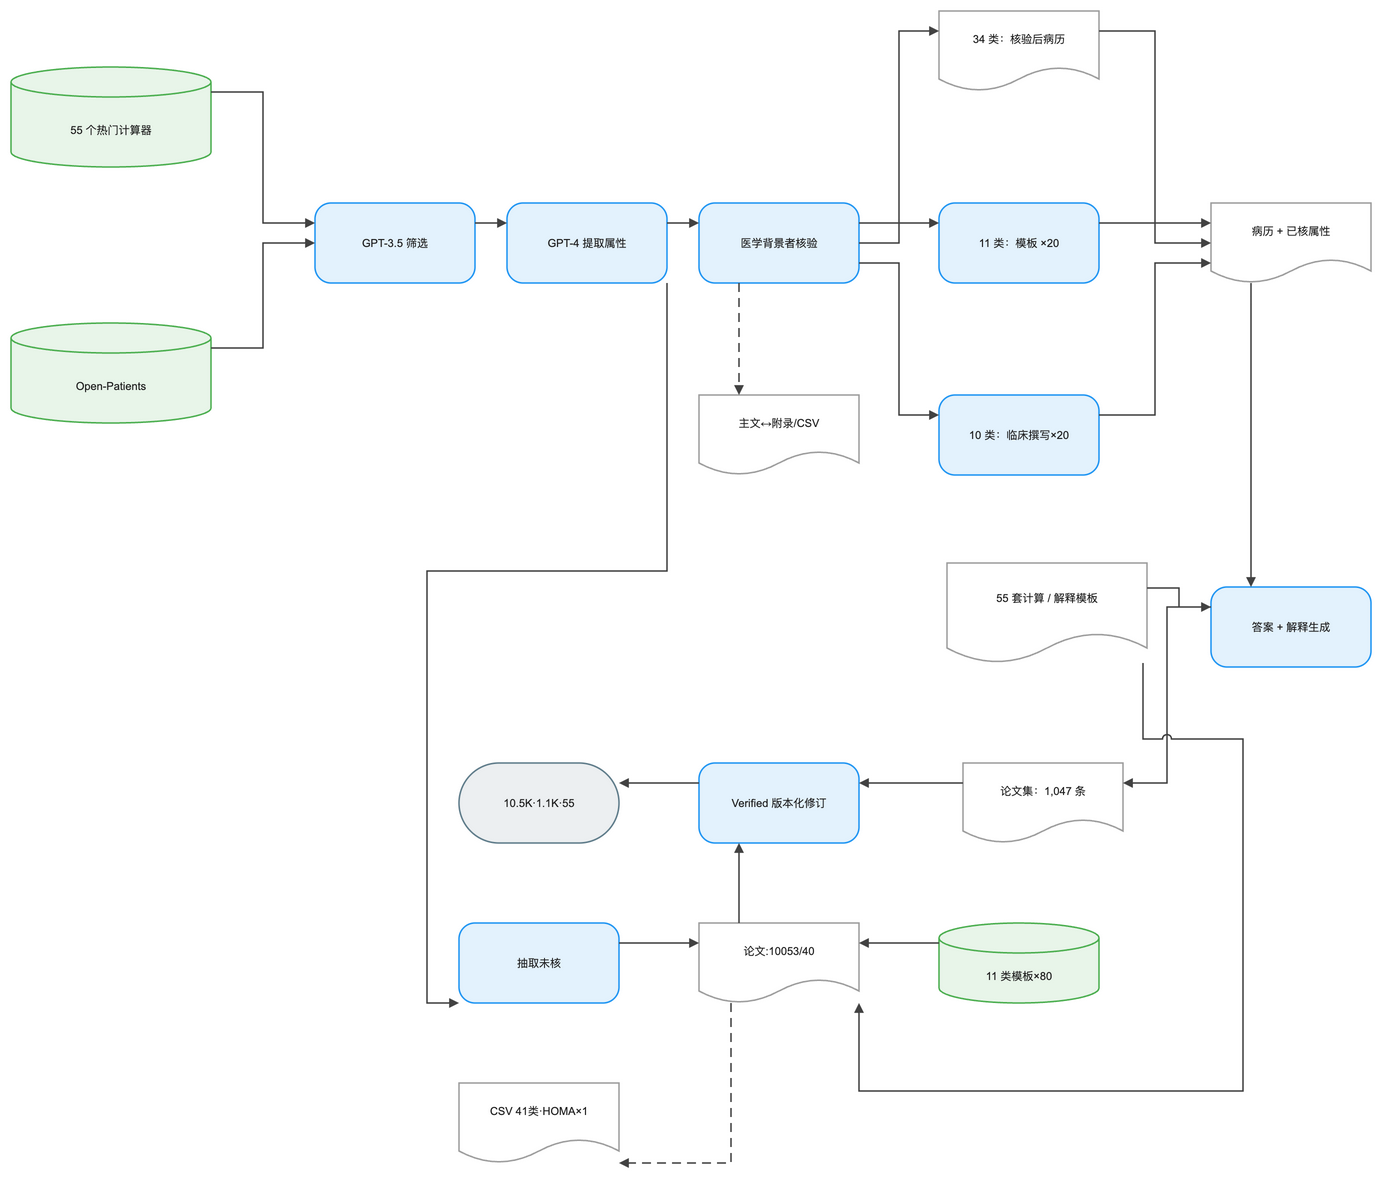

The diagram above was exported from draw.io. Its source (the exported page's mxGraphModel, read from the mxfile embedded in the PNG):
<mxGraphModel dx="1120" dy="720" grid="1" gridSize="8" guides="1" tooltips="1" connect="1" arrows="1" fold="1" page="1" pageScale="1" pageWidth="1408" pageHeight="1192" math="1" background="#FFFFFF">
  <root>
    <mxCell id="0" />
    <mxCell id="1" parent="0" />
    <mxCell id="2" value="55 个热门计算器" style="shape=cylinder3;boundedLbl=1;backgroundOutline=1;size=15;html=1;whiteSpace=wrap;fillColor=#E8F5E9;strokeColor=#4CAF50;strokeWidth=1.5;fontColor=#212121;fontSize=11;fontFamily=Arial, Helvetica, sans-serif;verticalAlign=middle;align=center" vertex="1" parent="1">
      <mxGeometry x="-32" y="16" width="200" height="100" as="geometry" />
    </mxCell>
    <mxCell id="3" value="Open-Patients" style="shape=cylinder3;boundedLbl=1;backgroundOutline=1;size=15;html=1;whiteSpace=wrap;fillColor=#E8F5E9;strokeColor=#4CAF50;strokeWidth=1.5;fontColor=#212121;fontSize=11;fontFamily=Arial, Helvetica, sans-serif;verticalAlign=middle;align=center" vertex="1" parent="1">
      <mxGeometry x="-32" y="272" width="200" height="100" as="geometry" />
    </mxCell>
    <mxCell id="4" value="GPT-3.5 筛选" style="rounded=1;arcSize=20;html=1;whiteSpace=wrap;fillColor=#E3F2FD;strokeColor=#2196F3;strokeWidth=1.5;fontColor=#212121;fontSize=11;fontFamily=Arial, Helvetica, sans-serif;verticalAlign=middle;align=center" vertex="1" parent="1">
      <mxGeometry x="272" y="152" width="160" height="80" as="geometry" />
    </mxCell>
    <mxCell id="5" value="GPT-4 提取属性" style="rounded=1;arcSize=20;html=1;whiteSpace=wrap;fillColor=#E3F2FD;strokeColor=#2196F3;strokeWidth=1.5;fontColor=#212121;fontSize=11;fontFamily=Arial, Helvetica, sans-serif;verticalAlign=middle;align=center" vertex="1" parent="1">
      <mxGeometry x="464" y="152" width="160" height="80" as="geometry" />
    </mxCell>
    <mxCell id="6" value="医学背景者核验" style="rounded=1;arcSize=20;html=1;whiteSpace=wrap;fillColor=#E3F2FD;strokeColor=#2196F3;strokeWidth=1.5;fontColor=#212121;fontSize=11;fontFamily=Arial, Helvetica, sans-serif;verticalAlign=middle;align=center" vertex="1" parent="1">
      <mxGeometry x="656" y="152" width="160" height="80" as="geometry" />
    </mxCell>
    <mxCell id="7" value="34 类：核验后病历" style="shape=document;boundedLbl=1;html=1;whiteSpace=wrap;fillColor=#FFFFFF;strokeColor=#9E9E9E;strokeWidth=1.5;fontColor=#212121;fontSize=11;fontFamily=Arial, Helvetica, sans-serif;verticalAlign=middle;align=center" vertex="1" parent="1">
      <mxGeometry x="896" y="-40" width="160" height="80" as="geometry" />
    </mxCell>
    <mxCell id="8" value="11 类：模板 ×20" style="rounded=1;arcSize=20;html=1;whiteSpace=wrap;fillColor=#E3F2FD;strokeColor=#2196F3;strokeWidth=1.5;fontColor=#212121;fontSize=11;fontFamily=Arial, Helvetica, sans-serif;verticalAlign=middle;align=center" vertex="1" parent="1">
      <mxGeometry x="896" y="152" width="160" height="80" as="geometry" />
    </mxCell>
    <mxCell id="9" value="10 类：临床撰写×20" style="rounded=1;arcSize=20;html=1;whiteSpace=wrap;fillColor=#E3F2FD;strokeColor=#2196F3;strokeWidth=1.5;fontColor=#212121;fontSize=11;fontFamily=Arial, Helvetica, sans-serif;verticalAlign=middle;align=center" vertex="1" parent="1">
      <mxGeometry x="896" y="344" width="160" height="80" as="geometry" />
    </mxCell>
    <mxCell id="10" value="主文↔附录/CSV" style="shape=document;boundedLbl=1;html=1;whiteSpace=wrap;fillColor=#FFFFFF;strokeColor=#9E9E9E;strokeWidth=1.5;fontColor=#212121;fontSize=11;fontFamily=Arial, Helvetica, sans-serif;verticalAlign=middle;align=center" vertex="1" parent="1">
      <mxGeometry x="656" y="344" width="160" height="80" as="geometry" />
    </mxCell>
    <mxCell id="11" value="病历 + 已核属性" style="shape=document;boundedLbl=1;html=1;whiteSpace=wrap;fillColor=#FFFFFF;strokeColor=#9E9E9E;strokeWidth=1.5;fontColor=#212121;fontSize=11;fontFamily=Arial, Helvetica, sans-serif;verticalAlign=middle;align=center" vertex="1" parent="1">
      <mxGeometry x="1168" y="152" width="160" height="80" as="geometry" />
    </mxCell>
    <mxCell id="12" value="55 套计算 / 解释模板" style="shape=document;boundedLbl=1;html=1;whiteSpace=wrap;fillColor=#FFFFFF;strokeColor=#9E9E9E;strokeWidth=1.5;fontColor=#212121;fontSize=11;fontFamily=Arial, Helvetica, sans-serif;verticalAlign=middle;align=center" vertex="1" parent="1">
      <mxGeometry x="904" y="512" width="200" height="100" as="geometry" />
    </mxCell>
    <mxCell id="13" value="答案 + 解释生成" style="rounded=1;arcSize=20;html=1;whiteSpace=wrap;fillColor=#E3F2FD;strokeColor=#2196F3;strokeWidth=1.5;fontColor=#212121;fontSize=11;fontFamily=Arial, Helvetica, sans-serif;verticalAlign=middle;align=center" vertex="1" parent="1">
      <mxGeometry x="1168" y="536" width="160" height="80" as="geometry" />
    </mxCell>
    <mxCell id="14" value="论文集：1,047 条" style="shape=document;boundedLbl=1;html=1;whiteSpace=wrap;fillColor=#FFFFFF;strokeColor=#9E9E9E;strokeWidth=1.5;fontColor=#212121;fontSize=11;fontFamily=Arial, Helvetica, sans-serif;verticalAlign=middle;align=center" vertex="1" parent="1">
      <mxGeometry x="920" y="712" width="160" height="80" as="geometry" />
    </mxCell>
    <mxCell id="15" value="抽取未核" style="rounded=1;arcSize=20;html=1;whiteSpace=wrap;fillColor=#E3F2FD;strokeColor=#2196F3;strokeWidth=1.5;fontColor=#212121;fontSize=11;fontFamily=Arial, Helvetica, sans-serif;verticalAlign=middle;align=center" vertex="1" parent="1">
      <mxGeometry x="416" y="872" width="160" height="80" as="geometry" />
    </mxCell>
    <mxCell id="16" value="论文:10053/40" style="shape=document;boundedLbl=1;html=1;whiteSpace=wrap;fillColor=#FFFFFF;strokeColor=#9E9E9E;strokeWidth=1.5;fontColor=#212121;fontSize=11;fontFamily=Arial, Helvetica, sans-serif;verticalAlign=middle;align=center" vertex="1" parent="1">
      <mxGeometry x="656" y="872" width="160" height="80" as="geometry" />
    </mxCell>
    <mxCell id="17" value="11 类模板×80" style="shape=cylinder3;boundedLbl=1;backgroundOutline=1;size=15;html=1;whiteSpace=wrap;fillColor=#E8F5E9;strokeColor=#4CAF50;strokeWidth=1.5;fontColor=#212121;fontSize=11;fontFamily=Arial, Helvetica, sans-serif;verticalAlign=middle;align=center" vertex="1" parent="1">
      <mxGeometry x="896" y="872" width="160" height="80" as="geometry" />
    </mxCell>
    <mxCell id="18" value="CSV 41类·HOMA×1" style="shape=document;boundedLbl=1;html=1;whiteSpace=wrap;fillColor=#FFFFFF;strokeColor=#9E9E9E;strokeWidth=1.5;fontColor=#212121;fontSize=11;fontFamily=Arial, Helvetica, sans-serif;verticalAlign=middle;align=center" vertex="1" parent="1">
      <mxGeometry x="416" y="1032" width="160" height="80" as="geometry" />
    </mxCell>
    <mxCell id="19" value="Verified 版本化修订" style="rounded=1;arcSize=20;html=1;whiteSpace=wrap;fillColor=#E3F2FD;strokeColor=#2196F3;strokeWidth=1.5;fontColor=#212121;fontSize=11;fontFamily=Arial, Helvetica, sans-serif;verticalAlign=middle;align=center" vertex="1" parent="1">
      <mxGeometry x="656" y="712" width="160" height="80" as="geometry" />
    </mxCell>
    <mxCell id="20" value="10.5K·1.1K·55" style="rounded=1;arcSize=50;html=1;whiteSpace=wrap;fillColor=#ECEFF1;strokeColor=#607D8B;strokeWidth=1.5;fontColor=#212121;fontSize=11;fontFamily=Arial, Helvetica, sans-serif;verticalAlign=middle;align=center" vertex="1" parent="1">
      <mxGeometry x="416" y="712" width="160" height="80" as="geometry" />
    </mxCell>
    <mxCell id="21" value="" style="edgeStyle=orthogonalEdgeStyle;rounded=0;orthogonalLoop=1;jettySize=auto;html=1;strokeColor=#424242;strokeWidth=1.5;endArrow=block;endFill=1;exitX=1;exitY=0.25;exitDx=0;exitDy=0;entryX=0;entryY=0.25;entryDx=0;entryDy=0;jumpStyle=arc;jumpSize=8" edge="1" parent="1" source="2" target="4">
      <mxGeometry relative="1" as="geometry" />
    </mxCell>
    <mxCell id="22" value="" style="edgeStyle=orthogonalEdgeStyle;rounded=0;orthogonalLoop=1;jettySize=auto;html=1;strokeColor=#424242;strokeWidth=1.5;endArrow=block;endFill=1;exitX=1;exitY=0.25;exitDx=0;exitDy=0;entryX=0;entryY=0.5;entryDx=0;entryDy=0;jumpStyle=arc;jumpSize=8" edge="1" parent="1" source="3" target="4">
      <mxGeometry relative="1" as="geometry" />
    </mxCell>
    <mxCell id="23" value="" style="edgeStyle=orthogonalEdgeStyle;rounded=0;orthogonalLoop=1;jettySize=auto;html=1;strokeColor=#424242;strokeWidth=1.5;endArrow=block;endFill=1;exitX=1;exitY=0.25;exitDx=0;exitDy=0;entryX=0;entryY=0.25;entryDx=0;entryDy=0;jumpStyle=arc;jumpSize=8" edge="1" parent="1" source="4" target="5">
      <mxGeometry relative="1" as="geometry" />
    </mxCell>
    <mxCell id="24" value="" style="edgeStyle=orthogonalEdgeStyle;rounded=0;orthogonalLoop=1;jettySize=auto;html=1;strokeColor=#424242;strokeWidth=1.5;endArrow=block;endFill=1;exitX=1;exitY=0.25;exitDx=0;exitDy=0;entryX=0;entryY=0.25;entryDx=0;entryDy=0;jumpStyle=arc;jumpSize=8" edge="1" parent="1" source="5" target="6">
      <mxGeometry relative="1" as="geometry" />
    </mxCell>
    <mxCell id="25" value="" style="edgeStyle=orthogonalEdgeStyle;rounded=0;orthogonalLoop=1;jettySize=auto;html=1;strokeColor=#424242;strokeWidth=1.5;endArrow=block;endFill=1;exitX=1;exitY=0.25;exitDx=0;exitDy=0;entryX=0;entryY=0.25;entryDx=0;entryDy=0;jumpStyle=arc;jumpSize=8" edge="1" parent="1" source="6" target="7">
      <mxGeometry relative="1" as="geometry" />
    </mxCell>
    <mxCell id="26" value="" style="edgeStyle=orthogonalEdgeStyle;rounded=0;orthogonalLoop=1;jettySize=auto;html=1;strokeColor=#424242;strokeWidth=1.5;endArrow=block;endFill=1;exitX=1;exitY=0.5;exitDx=0;exitDy=0;entryX=0;entryY=0.25;entryDx=0;entryDy=0;jumpStyle=arc;jumpSize=8" edge="1" parent="1" source="6" target="8">
      <mxGeometry relative="1" as="geometry" />
    </mxCell>
    <mxCell id="27" value="" style="edgeStyle=orthogonalEdgeStyle;rounded=0;orthogonalLoop=1;jettySize=auto;html=1;strokeColor=#424242;strokeWidth=1.5;endArrow=block;endFill=1;exitX=1;exitY=0.75;exitDx=0;exitDy=0;entryX=0;entryY=0.25;entryDx=0;entryDy=0;jumpStyle=arc;jumpSize=8" edge="1" parent="1" source="6" target="9">
      <mxGeometry relative="1" as="geometry" />
    </mxCell>
    <mxCell id="28" value="" style="edgeStyle=orthogonalEdgeStyle;rounded=0;orthogonalLoop=1;jettySize=auto;html=1;strokeColor=#424242;strokeWidth=1.5;endArrow=block;endFill=1;exitX=0.25;exitY=1;exitDx=0;exitDy=0;entryX=0.25;entryY=0;entryDx=0;entryDy=0;dashed=1;dashPattern=6 4;jumpStyle=arc;jumpSize=8" edge="1" parent="1" source="6" target="10">
      <mxGeometry relative="1" as="geometry" />
    </mxCell>
    <mxCell id="29" value="" style="edgeStyle=orthogonalEdgeStyle;rounded=0;orthogonalLoop=1;jettySize=auto;html=1;strokeColor=#424242;strokeWidth=1.5;endArrow=block;endFill=1;exitX=1;exitY=0.25;exitDx=0;exitDy=0;entryX=0;entryY=0.25;entryDx=0;entryDy=0;jumpStyle=arc;jumpSize=8" edge="1" parent="1" source="7" target="11">
      <mxGeometry relative="1" as="geometry" />
    </mxCell>
    <mxCell id="30" value="" style="edgeStyle=orthogonalEdgeStyle;rounded=0;orthogonalLoop=1;jettySize=auto;html=1;strokeColor=#424242;strokeWidth=1.5;endArrow=block;endFill=1;exitX=1;exitY=0.25;exitDx=0;exitDy=0;entryX=0;entryY=0.5;entryDx=0;entryDy=0;jumpStyle=arc;jumpSize=8" edge="1" parent="1" source="8" target="11">
      <mxGeometry relative="1" as="geometry" />
    </mxCell>
    <mxCell id="31" value="" style="edgeStyle=orthogonalEdgeStyle;rounded=0;orthogonalLoop=1;jettySize=auto;html=1;strokeColor=#424242;strokeWidth=1.5;endArrow=block;endFill=1;exitX=1;exitY=0.25;exitDx=0;exitDy=0;entryX=0;entryY=0.75;entryDx=0;entryDy=0;jumpStyle=arc;jumpSize=8" edge="1" parent="1" source="9" target="11">
      <mxGeometry relative="1" as="geometry" />
    </mxCell>
    <mxCell id="32" value="" style="edgeStyle=orthogonalEdgeStyle;rounded=0;orthogonalLoop=1;jettySize=auto;html=1;strokeColor=#424242;strokeWidth=1.5;endArrow=block;endFill=1;exitX=0.25;exitY=1;exitDx=0;exitDy=0;entryX=0.25;entryY=0;entryDx=0;entryDy=0;jumpStyle=arc;jumpSize=8" edge="1" parent="1" source="11" target="13">
      <mxGeometry relative="1" as="geometry" />
    </mxCell>
    <mxCell id="33" value="" style="edgeStyle=orthogonalEdgeStyle;rounded=0;orthogonalLoop=1;jettySize=auto;html=1;strokeColor=#424242;strokeWidth=1.5;endArrow=block;endFill=1;exitX=1;exitY=0.25;exitDx=0;exitDy=0;entryX=0;entryY=0.25;entryDx=0;entryDy=0;jumpStyle=arc;jumpSize=8" edge="1" parent="1" source="12" target="13">
      <mxGeometry relative="1" as="geometry" />
    </mxCell>
    <mxCell id="34" value="" style="edgeStyle=orthogonalEdgeStyle;rounded=0;orthogonalLoop=1;jettySize=auto;html=1;strokeColor=#424242;strokeWidth=1.5;endArrow=block;endFill=1;exitX=0;exitY=0.25;exitDx=0;exitDy=0;entryX=1;entryY=0.25;entryDx=0;entryDy=0;jumpStyle=arc;jumpSize=8" edge="1" parent="1" source="13" target="14">
      <mxGeometry relative="1" as="geometry" />
    </mxCell>
    <mxCell id="35" value="" style="edgeStyle=orthogonalEdgeStyle;rounded=0;orthogonalLoop=1;jettySize=auto;html=1;strokeColor=#424242;strokeWidth=1.5;endArrow=block;endFill=1;jumpStyle=arc;jumpSize=8" edge="1" parent="1" source="5" target="15">
      <mxGeometry relative="1" as="geometry">
        <Array as="points">
          <mxPoint x="624" y="520" />
          <mxPoint x="384" y="520" />
          <mxPoint x="384" y="952" />
        </Array>
      </mxGeometry>
    </mxCell>
    <mxCell id="36" value="" style="edgeStyle=orthogonalEdgeStyle;rounded=0;orthogonalLoop=1;jettySize=auto;html=1;strokeColor=#424242;strokeWidth=1.5;endArrow=block;endFill=1;exitX=1;exitY=0.25;exitDx=0;exitDy=0;entryX=0;entryY=0.25;entryDx=0;entryDy=0;jumpStyle=arc;jumpSize=8" edge="1" parent="1" source="15" target="16">
      <mxGeometry relative="1" as="geometry" />
    </mxCell>
    <mxCell id="37" value="" style="edgeStyle=orthogonalEdgeStyle;rounded=0;orthogonalLoop=1;jettySize=auto;html=1;strokeColor=#424242;strokeWidth=1.5;endArrow=block;endFill=1;exitX=0;exitY=0.25;exitDx=0;exitDy=0;entryX=1;entryY=0.25;entryDx=0;entryDy=0;jumpStyle=arc;jumpSize=8" edge="1" parent="1" source="17" target="16">
      <mxGeometry relative="1" as="geometry" />
    </mxCell>
    <mxCell id="38" value="" style="edgeStyle=orthogonalEdgeStyle;rounded=0;orthogonalLoop=1;jettySize=auto;html=1;strokeColor=#424242;strokeWidth=1.5;endArrow=block;endFill=1;jumpStyle=arc;jumpSize=8" edge="1" parent="1" source="12" target="16">
      <mxGeometry relative="1" as="geometry">
        <Array as="points">
          <mxPoint x="1100" y="688" />
          <mxPoint x="1200" y="688" />
          <mxPoint x="1200" y="1040" />
          <mxPoint x="816" y="1040" />
        </Array>
      </mxGeometry>
    </mxCell>
    <mxCell id="39" value="" style="edgeStyle=orthogonalEdgeStyle;rounded=0;orthogonalLoop=1;jettySize=auto;html=1;strokeColor=#424242;strokeWidth=1.5;endArrow=block;endFill=1;dashed=1;dashPattern=6 4;jumpStyle=arc;jumpSize=8" edge="1" parent="1" source="16" target="18">
      <mxGeometry relative="1" as="geometry">
        <Array as="points">
          <mxPoint x="688" y="984" />
          <mxPoint x="688" y="1112" />
          <mxPoint x="656" y="1112" />
        </Array>
      </mxGeometry>
    </mxCell>
    <mxCell id="40" value="" style="edgeStyle=orthogonalEdgeStyle;rounded=0;orthogonalLoop=1;jettySize=auto;html=1;strokeColor=#424242;strokeWidth=1.5;endArrow=block;endFill=1;exitX=0;exitY=0.25;exitDx=0;exitDy=0;entryX=1;entryY=0.25;entryDx=0;entryDy=0;jumpStyle=arc;jumpSize=8" edge="1" parent="1" source="14" target="19">
      <mxGeometry relative="1" as="geometry" />
    </mxCell>
    <mxCell id="41" value="" style="edgeStyle=orthogonalEdgeStyle;rounded=0;orthogonalLoop=1;jettySize=auto;html=1;strokeColor=#424242;strokeWidth=1.5;endArrow=block;endFill=1;exitX=0.25;exitY=0;exitDx=0;exitDy=0;entryX=0.25;entryY=1;entryDx=0;entryDy=0;jumpStyle=arc;jumpSize=8" edge="1" parent="1" source="16" target="19">
      <mxGeometry relative="1" as="geometry" />
    </mxCell>
    <mxCell id="42" value="" style="edgeStyle=orthogonalEdgeStyle;rounded=0;orthogonalLoop=1;jettySize=auto;html=1;strokeColor=#424242;strokeWidth=1.5;endArrow=block;endFill=1;exitX=0;exitY=0.25;exitDx=0;exitDy=0;entryX=1;entryY=0.25;entryDx=0;entryDy=0;jumpStyle=arc;jumpSize=8" edge="1" parent="1" source="19" target="20">
      <mxGeometry relative="1" as="geometry" />
    </mxCell>
  </root>
</mxGraphModel>